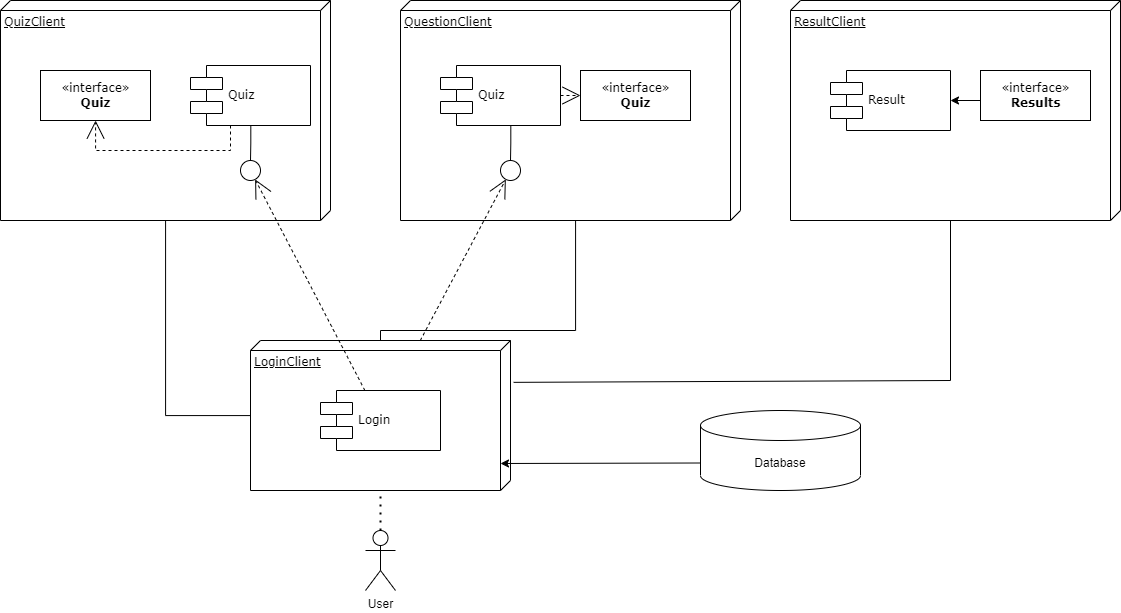

The diagram above was exported from draw.io. Its source (the exported page's mxGraphModel, read from the mxfile embedded in the PNG):
<mxGraphModel dx="1382" dy="774" grid="1" gridSize="10" guides="1" tooltips="1" connect="1" arrows="1" fold="1" page="1" pageScale="1" pageWidth="1100" pageHeight="850" background="none" math="0" shadow="0">
  <root>
    <mxCell id="0" />
    <mxCell id="1" parent="0" />
    <mxCell id="39150e848f15840c-1" value="QuizClient" style="verticalAlign=top;align=left;spacingTop=8;spacingLeft=2;spacingRight=12;shape=cube;size=10;direction=south;fontStyle=4;html=1;rounded=0;shadow=0;comic=0;labelBackgroundColor=none;strokeWidth=1;fontFamily=Verdana;fontSize=12" parent="1" vertex="1">
      <mxGeometry x="120" y="70" width="330" height="220" as="geometry" />
    </mxCell>
    <mxCell id="39150e848f15840c-2" value="QuestionClient" style="verticalAlign=top;align=left;spacingTop=8;spacingLeft=2;spacingRight=12;shape=cube;size=10;direction=south;fontStyle=4;html=1;rounded=0;shadow=0;comic=0;labelBackgroundColor=none;strokeWidth=1;fontFamily=Verdana;fontSize=12" parent="1" vertex="1">
      <mxGeometry x="520" y="70" width="340" height="220" as="geometry" />
    </mxCell>
    <mxCell id="39150e848f15840c-3" value="LoginClient" style="verticalAlign=top;align=left;spacingTop=8;spacingLeft=2;spacingRight=12;shape=cube;size=10;direction=south;fontStyle=4;html=1;rounded=0;shadow=0;comic=0;labelBackgroundColor=none;strokeWidth=1;fontFamily=Verdana;fontSize=12" parent="1" vertex="1">
      <mxGeometry x="370" y="410" width="260" height="150" as="geometry" />
    </mxCell>
    <mxCell id="39150e848f15840c-4" value="«interface»&lt;br&gt;&lt;b&gt;Quiz&lt;/b&gt;" style="html=1;rounded=0;shadow=0;comic=0;labelBackgroundColor=none;strokeWidth=1;fontFamily=Verdana;fontSize=12;align=center;" parent="1" vertex="1">
      <mxGeometry x="160" y="140" width="110" height="50" as="geometry" />
    </mxCell>
    <mxCell id="39150e848f15840c-5" value="Quiz" style="shape=component;align=left;spacingLeft=36;rounded=0;shadow=0;comic=0;labelBackgroundColor=none;strokeWidth=1;fontFamily=Verdana;fontSize=12;html=1;" parent="1" vertex="1">
      <mxGeometry x="310" y="135" width="120" height="60" as="geometry" />
    </mxCell>
    <mxCell id="39150e848f15840c-6" value="" style="ellipse;whiteSpace=wrap;html=1;rounded=0;shadow=0;comic=0;labelBackgroundColor=none;strokeWidth=1;fontFamily=Verdana;fontSize=12;align=center;" parent="1" vertex="1">
      <mxGeometry x="360" y="230" width="20" height="20" as="geometry" />
    </mxCell>
    <mxCell id="39150e848f15840c-7" value="Quiz" style="shape=component;align=left;spacingLeft=36;rounded=0;shadow=0;comic=0;labelBackgroundColor=none;strokeWidth=1;fontFamily=Verdana;fontSize=12;html=1;" parent="1" vertex="1">
      <mxGeometry x="560" y="135" width="120" height="60" as="geometry" />
    </mxCell>
    <mxCell id="39150e848f15840c-8" value="«interface»&lt;br&gt;&lt;b&gt;Quiz&lt;/b&gt;" style="html=1;rounded=0;shadow=0;comic=0;labelBackgroundColor=none;strokeWidth=1;fontFamily=Verdana;fontSize=12;align=center;" parent="1" vertex="1">
      <mxGeometry x="700" y="140" width="110" height="50" as="geometry" />
    </mxCell>
    <mxCell id="39150e848f15840c-9" value="" style="ellipse;whiteSpace=wrap;html=1;rounded=0;shadow=0;comic=0;labelBackgroundColor=none;strokeWidth=1;fontFamily=Verdana;fontSize=12;align=center;" parent="1" vertex="1">
      <mxGeometry x="620" y="230" width="20" height="20" as="geometry" />
    </mxCell>
    <mxCell id="39150e848f15840c-10" value="Login" style="shape=component;align=left;spacingLeft=36;rounded=0;shadow=0;comic=0;labelBackgroundColor=none;strokeWidth=1;fontFamily=Verdana;fontSize=12;html=1;" parent="1" vertex="1">
      <mxGeometry x="440" y="460" width="120" height="60" as="geometry" />
    </mxCell>
    <mxCell id="39150e848f15840c-11" style="edgeStyle=none;rounded=0;html=1;dashed=1;labelBackgroundColor=none;startArrow=none;startFill=0;startSize=8;endArrow=open;endFill=0;endSize=16;fontFamily=Verdana;fontSize=12;" parent="1" source="39150e848f15840c-10" target="39150e848f15840c-6" edge="1">
      <mxGeometry relative="1" as="geometry" />
    </mxCell>
    <mxCell id="39150e848f15840c-12" style="edgeStyle=none;rounded=0;html=1;dashed=1;labelBackgroundColor=none;startArrow=none;startFill=0;startSize=8;endArrow=open;endFill=0;endSize=16;fontFamily=Verdana;fontSize=12;" parent="1" source="39150e848f15840c-3" target="39150e848f15840c-9" edge="1">
      <mxGeometry relative="1" as="geometry" />
    </mxCell>
    <mxCell id="39150e848f15840c-13" style="edgeStyle=elbowEdgeStyle;rounded=0;html=1;labelBackgroundColor=none;startArrow=none;startFill=0;startSize=8;endArrow=none;endFill=0;endSize=16;fontFamily=Verdana;fontSize=12;" parent="1" source="39150e848f15840c-9" target="39150e848f15840c-7" edge="1">
      <mxGeometry relative="1" as="geometry" />
    </mxCell>
    <mxCell id="39150e848f15840c-14" style="edgeStyle=elbowEdgeStyle;rounded=0;html=1;labelBackgroundColor=none;startArrow=none;startFill=0;startSize=8;endArrow=none;endFill=0;endSize=16;fontFamily=Verdana;fontSize=12;" parent="1" source="39150e848f15840c-6" target="39150e848f15840c-5" edge="1">
      <mxGeometry relative="1" as="geometry" />
    </mxCell>
    <mxCell id="39150e848f15840c-15" style="edgeStyle=orthogonalEdgeStyle;rounded=0;html=1;labelBackgroundColor=none;startArrow=none;startFill=0;startSize=8;endArrow=open;endFill=0;endSize=16;fontFamily=Verdana;fontSize=12;dashed=1;" parent="1" source="39150e848f15840c-5" target="39150e848f15840c-4" edge="1">
      <mxGeometry relative="1" as="geometry">
        <Array as="points">
          <mxPoint x="350" y="220" />
          <mxPoint x="215" y="220" />
        </Array>
      </mxGeometry>
    </mxCell>
    <mxCell id="39150e848f15840c-16" style="edgeStyle=orthogonalEdgeStyle;rounded=0;html=1;dashed=1;labelBackgroundColor=none;startArrow=none;startFill=0;startSize=8;endArrow=open;endFill=0;endSize=16;fontFamily=Verdana;fontSize=12;" parent="1" source="39150e848f15840c-7" target="39150e848f15840c-8" edge="1">
      <mxGeometry relative="1" as="geometry" />
    </mxCell>
    <mxCell id="39150e848f15840c-17" style="edgeStyle=orthogonalEdgeStyle;rounded=0;html=1;labelBackgroundColor=none;startArrow=none;startFill=0;startSize=8;endArrow=none;endFill=0;endSize=16;fontFamily=Verdana;fontSize=12;" parent="1" source="39150e848f15840c-3" target="39150e848f15840c-2" edge="1">
      <mxGeometry relative="1" as="geometry">
        <Array as="points">
          <mxPoint x="500" y="400" />
          <mxPoint x="695" y="400" />
        </Array>
      </mxGeometry>
    </mxCell>
    <mxCell id="39150e848f15840c-18" style="edgeStyle=orthogonalEdgeStyle;rounded=0;html=1;labelBackgroundColor=none;startArrow=none;startFill=0;startSize=8;endArrow=none;endFill=0;endSize=16;fontFamily=Verdana;fontSize=12;" parent="1" source="39150e848f15840c-3" target="39150e848f15840c-1" edge="1">
      <mxGeometry relative="1" as="geometry">
        <Array as="points">
          <mxPoint x="285" y="485" />
        </Array>
      </mxGeometry>
    </mxCell>
    <mxCell id="CxHv-BQ2uMo775HFjC0P-1" value="ResultClient" style="verticalAlign=top;align=left;spacingTop=8;spacingLeft=2;spacingRight=12;shape=cube;size=10;direction=south;fontStyle=4;html=1;rounded=0;shadow=0;comic=0;labelBackgroundColor=none;strokeWidth=1;fontFamily=Verdana;fontSize=12" vertex="1" parent="1">
      <mxGeometry x="910" y="70" width="330" height="220" as="geometry" />
    </mxCell>
    <mxCell id="CxHv-BQ2uMo775HFjC0P-2" value="Database" style="shape=cylinder3;whiteSpace=wrap;html=1;boundedLbl=1;backgroundOutline=1;size=15;" vertex="1" parent="1">
      <mxGeometry x="820" y="480" width="160" height="80" as="geometry" />
    </mxCell>
    <mxCell id="CxHv-BQ2uMo775HFjC0P-7" value="Result" style="shape=component;align=left;spacingLeft=36;rounded=0;shadow=0;comic=0;labelBackgroundColor=none;strokeWidth=1;fontFamily=Verdana;fontSize=12;html=1;" vertex="1" parent="1">
      <mxGeometry x="950" y="140" width="120" height="60" as="geometry" />
    </mxCell>
    <mxCell id="CxHv-BQ2uMo775HFjC0P-8" value="«interface»&lt;br&gt;&lt;b&gt;Results&lt;/b&gt;" style="html=1;rounded=0;shadow=0;comic=0;labelBackgroundColor=none;strokeWidth=1;fontFamily=Verdana;fontSize=12;align=center;" vertex="1" parent="1">
      <mxGeometry x="1100" y="140" width="110" height="50" as="geometry" />
    </mxCell>
    <mxCell id="CxHv-BQ2uMo775HFjC0P-9" value="" style="endArrow=classic;html=1;rounded=0;entryX=1;entryY=0.5;entryDx=0;entryDy=0;" edge="1" parent="1" target="CxHv-BQ2uMo775HFjC0P-7">
      <mxGeometry width="50" height="50" relative="1" as="geometry">
        <mxPoint x="1100" y="170" as="sourcePoint" />
        <mxPoint x="660" y="260" as="targetPoint" />
      </mxGeometry>
    </mxCell>
    <mxCell id="CxHv-BQ2uMo775HFjC0P-12" value="User" style="shape=umlActor;verticalLabelPosition=bottom;verticalAlign=top;html=1;outlineConnect=0;" vertex="1" parent="1">
      <mxGeometry x="485" y="600" width="30" height="60" as="geometry" />
    </mxCell>
    <mxCell id="CxHv-BQ2uMo775HFjC0P-13" value="" style="endArrow=classic;html=1;rounded=0;exitX=0;exitY=0;exitDx=0;exitDy=52.5;exitPerimeter=0;" edge="1" parent="1" source="CxHv-BQ2uMo775HFjC0P-2">
      <mxGeometry width="50" height="50" relative="1" as="geometry">
        <mxPoint x="680" y="540" as="sourcePoint" />
        <mxPoint x="620" y="533" as="targetPoint" />
      </mxGeometry>
    </mxCell>
    <mxCell id="CxHv-BQ2uMo775HFjC0P-14" value="" style="endArrow=none;html=1;rounded=0;exitX=0.279;exitY=-0.012;exitDx=0;exitDy=0;exitPerimeter=0;entryX=0;entryY=0;entryDx=220;entryDy=170;entryPerimeter=0;" edge="1" parent="1" source="39150e848f15840c-3" target="CxHv-BQ2uMo775HFjC0P-1">
      <mxGeometry width="50" height="50" relative="1" as="geometry">
        <mxPoint x="710" y="420" as="sourcePoint" />
        <mxPoint x="760" y="370" as="targetPoint" />
        <Array as="points">
          <mxPoint x="1070" y="450" />
        </Array>
      </mxGeometry>
    </mxCell>
    <mxCell id="CxHv-BQ2uMo775HFjC0P-15" value="" style="endArrow=none;dashed=1;html=1;dashPattern=1 3;strokeWidth=2;rounded=0;exitX=0.5;exitY=0;exitDx=0;exitDy=0;exitPerimeter=0;" edge="1" parent="1" source="CxHv-BQ2uMo775HFjC0P-12">
      <mxGeometry width="50" height="50" relative="1" as="geometry">
        <mxPoint x="710" y="380" as="sourcePoint" />
        <mxPoint x="500" y="560" as="targetPoint" />
      </mxGeometry>
    </mxCell>
  </root>
</mxGraphModel>